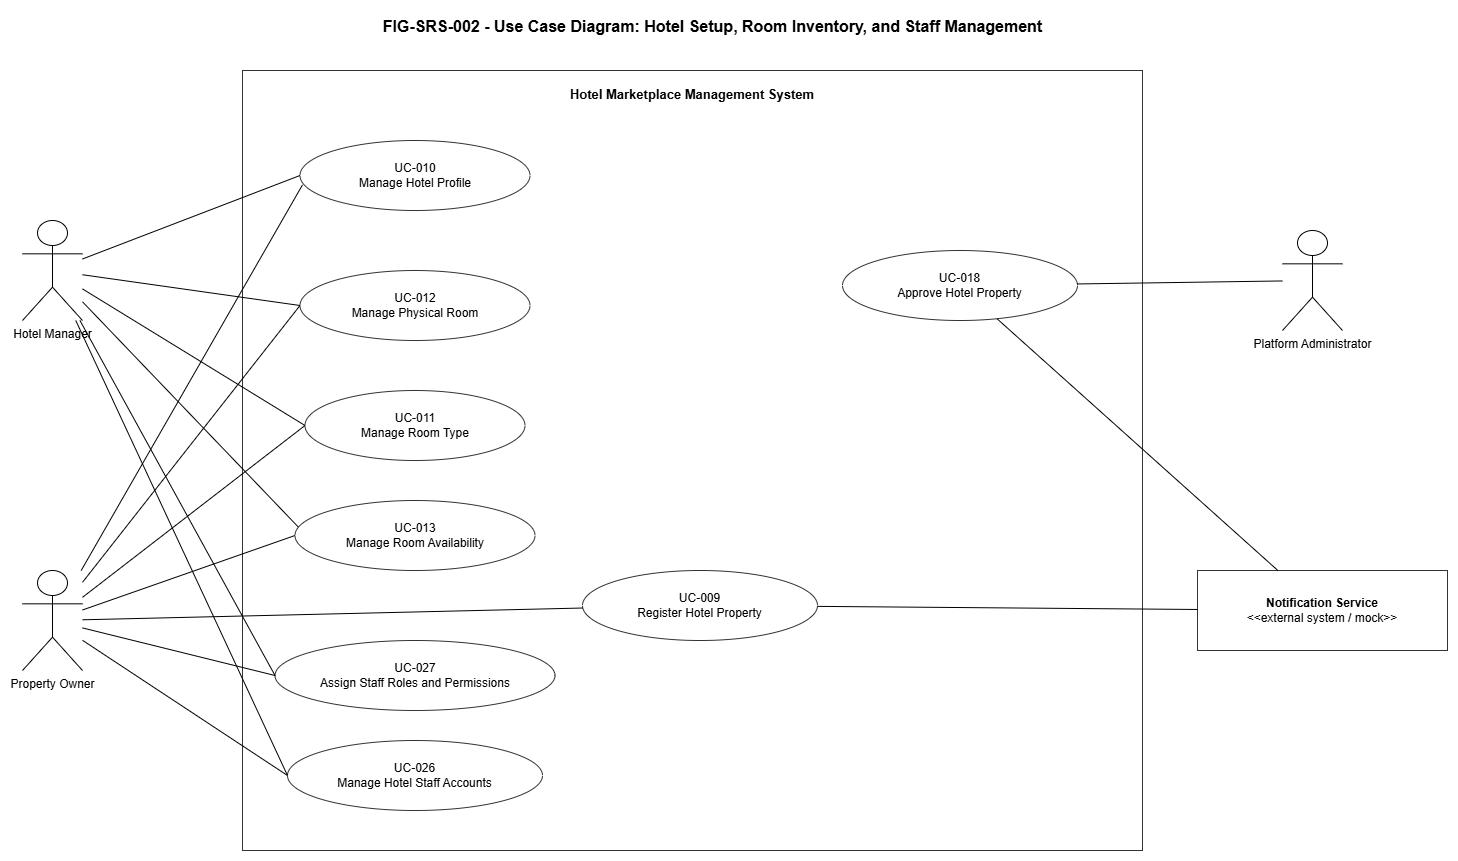

The diagram above was exported from draw.io. Its source (the exported page's mxGraphModel, read from the mxfile embedded in the PNG):
<mxGraphModel dx="1603" dy="963" grid="1" gridSize="10" guides="1" tooltips="1" connect="1" arrows="1" fold="1" page="1" pageScale="1" pageWidth="1600" pageHeight="1000" math="0" shadow="0">
  <root>
    <mxCell id="0" />
    <mxCell id="1" parent="0" />
    <mxCell id="title" parent="1" style="text;html=1;strokeColor=none;fillColor=none;fontSize=16;fontStyle=1;align=center;" value="FIG-SRS-002 - Use Case Diagram: Hotel Setup, Room Inventory, and Staff Management" vertex="1">
      <mxGeometry height="40" width="940" x="330" y="30" as="geometry" />
    </mxCell>
    <mxCell id="boundary_hotel_setup" parent="1" style="rounded=0;whiteSpace=wrap;html=1;fillColor=none;strokeColor=#333333;strokeWidth=1;fontSize=13;fontStyle=1;verticalAlign=top;align=center;spacingTop=10;" value="Hotel Marketplace Management System" vertex="1">
      <mxGeometry height="780" width="900" x="330" y="90" as="geometry" />
    </mxCell>
    <mxCell id="uc_009" parent="boundary_hotel_setup" style="ellipse;whiteSpace=wrap;html=1;fillColor=#ffffff;strokeColor=#333333;fontSize=12;" value="UC-009&#10;Register Hotel Property" vertex="1">
      <mxGeometry height="70" width="235" x="340" y="500" as="geometry" />
    </mxCell>
    <mxCell id="uc_010" parent="boundary_hotel_setup" style="ellipse;whiteSpace=wrap;html=1;fillColor=#ffffff;strokeColor=#333333;fontSize=12;" value="UC-010&#10;Manage Hotel Profile" vertex="1">
      <mxGeometry height="70" width="230" x="57.5" y="70" as="geometry" />
    </mxCell>
    <mxCell id="uc_011" parent="boundary_hotel_setup" style="ellipse;whiteSpace=wrap;html=1;fillColor=#ffffff;strokeColor=#333333;fontSize=12;" value="UC-011&#10;Manage Room Type" vertex="1">
      <mxGeometry height="70" width="220" x="62.5" y="320" as="geometry" />
    </mxCell>
    <mxCell id="uc_012" parent="boundary_hotel_setup" style="ellipse;whiteSpace=wrap;html=1;fillColor=#ffffff;strokeColor=#333333;fontSize=12;" value="UC-012&#10;Manage Physical Room" vertex="1">
      <mxGeometry height="70" width="230" x="57.5" y="200" as="geometry" />
    </mxCell>
    <mxCell id="uc_013" parent="boundary_hotel_setup" style="ellipse;whiteSpace=wrap;html=1;fillColor=#ffffff;strokeColor=#333333;fontSize=12;" value="UC-013&#10;Manage Room Availability" vertex="1">
      <mxGeometry height="70" width="240" x="52.5" y="430" as="geometry" />
    </mxCell>
    <mxCell id="uc_026" parent="boundary_hotel_setup" style="ellipse;whiteSpace=wrap;html=1;fillColor=#ffffff;strokeColor=#333333;fontSize=12;" value="UC-026&#10;Manage Hotel Staff Accounts" vertex="1">
      <mxGeometry height="70" width="255" x="45" y="670" as="geometry" />
    </mxCell>
    <mxCell id="uc_027" parent="boundary_hotel_setup" style="ellipse;whiteSpace=wrap;html=1;fillColor=#ffffff;strokeColor=#333333;fontSize=12;" value="UC-027&#10;Assign Staff Roles and Permissions" vertex="1">
      <mxGeometry height="70" width="280" x="32.5" y="570" as="geometry" />
    </mxCell>
    <mxCell id="uc_018" parent="boundary_hotel_setup" style="ellipse;whiteSpace=wrap;html=1;fillColor=#ffffff;strokeColor=#333333;fontSize=12;" value="UC-018&#10;Approve Hotel Property" vertex="1">
      <mxGeometry height="70" width="235" x="600" y="180" as="geometry" />
    </mxCell>
    <mxCell id="actor_owner" parent="1" style="shape=umlActor;verticalLabelPosition=bottom;verticalAlign=top;html=1;outlineConnect=0;fontSize=12;" value="Property Owner" vertex="1">
      <mxGeometry height="100" width="60" x="110" y="590" as="geometry" />
    </mxCell>
    <mxCell id="actor_manager" parent="1" style="shape=umlActor;verticalLabelPosition=bottom;verticalAlign=top;html=1;outlineConnect=0;fontSize=12;" value="Hotel Manager" vertex="1">
      <mxGeometry height="100" width="60" x="110" y="240" as="geometry" />
    </mxCell>
    <mxCell id="actor_admin" parent="1" style="shape=umlActor;verticalLabelPosition=bottom;verticalAlign=top;html=1;outlineConnect=0;fontSize=12;" value="Platform Administrator" vertex="1">
      <mxGeometry height="100" width="60" x="1370" y="250" as="geometry" />
    </mxCell>
    <mxCell id="actor_notification" parent="1" style="rounded=0;whiteSpace=wrap;html=1;fillColor=#ffffff;strokeColor=#333333;fontSize=12;align=center;verticalAlign=middle;" value="&lt;b&gt;Notification Service&lt;/b&gt;&lt;br&gt;&amp;lt;&amp;lt;external system / mock&amp;gt;&amp;gt;" vertex="1">
      <mxGeometry height="80" width="250" x="1285" y="590" as="geometry" />
    </mxCell>
    <mxCell id="a_owner_register" edge="1" parent="1" source="actor_owner" style="endArrow=none;html=1;rounded=0;" target="uc_009">
      <mxGeometry relative="1" as="geometry" />
    </mxCell>
    <mxCell id="a_owner_profile" edge="1" parent="1" source="actor_owner" style="endArrow=none;html=1;rounded=0;entryX=0.011;entryY=0.633;entryDx=0;entryDy=0;entryPerimeter=0;" target="uc_010">
      <mxGeometry relative="1" as="geometry" />
    </mxCell>
    <mxCell id="a_owner_type" edge="1" parent="1" source="actor_owner" style="endArrow=none;html=1;rounded=0;entryX=0;entryY=0.5;entryDx=0;entryDy=0;" target="uc_011">
      <mxGeometry relative="1" as="geometry" />
    </mxCell>
    <mxCell id="a_owner_room" edge="1" parent="1" source="actor_owner" style="endArrow=none;html=1;rounded=0;entryX=0;entryY=0.5;entryDx=0;entryDy=0;" target="uc_012">
      <mxGeometry relative="1" as="geometry" />
    </mxCell>
    <mxCell id="a_owner_avail" edge="1" parent="1" source="actor_owner" style="endArrow=none;html=1;rounded=0;entryX=0;entryY=0.5;entryDx=0;entryDy=0;" target="uc_013">
      <mxGeometry relative="1" as="geometry">
        <mxPoint x="409" y="577" as="targetPoint" />
      </mxGeometry>
    </mxCell>
    <mxCell id="a_owner_staff_accounts" edge="1" parent="1" source="actor_owner" style="endArrow=none;html=1;rounded=0;entryX=0;entryY=0.5;entryDx=0;entryDy=0;" target="uc_026">
      <mxGeometry relative="1" as="geometry" />
    </mxCell>
    <mxCell id="a_owner_roles" edge="1" parent="1" source="actor_owner" style="endArrow=none;html=1;rounded=0;entryX=0;entryY=0.5;entryDx=0;entryDy=0;" target="uc_027">
      <mxGeometry relative="1" as="geometry" />
    </mxCell>
    <mxCell id="a_manager_profile" edge="1" parent="1" source="actor_manager" style="endArrow=none;html=1;rounded=0;entryX=0;entryY=0.5;entryDx=0;entryDy=0;" target="uc_010">
      <mxGeometry relative="1" as="geometry" />
    </mxCell>
    <mxCell id="a_manager_type" edge="1" parent="1" source="actor_manager" style="endArrow=none;html=1;rounded=0;entryX=0;entryY=0.5;entryDx=0;entryDy=0;" target="uc_011">
      <mxGeometry relative="1" as="geometry" />
    </mxCell>
    <mxCell id="a_manager_room" edge="1" parent="1" source="actor_manager" style="endArrow=none;html=1;rounded=0;entryX=0;entryY=0.5;entryDx=0;entryDy=0;" target="uc_012">
      <mxGeometry relative="1" as="geometry" />
    </mxCell>
    <mxCell id="a_manager_avail" edge="1" parent="1" source="actor_manager" style="endArrow=none;html=1;rounded=0;entryX=0.014;entryY=0.38;entryDx=0;entryDy=0;entryPerimeter=0;" target="uc_013">
      <mxGeometry relative="1" as="geometry" />
    </mxCell>
    <mxCell id="a_manager_staff_accounts" edge="1" parent="1" source="actor_manager" style="endArrow=none;html=1;rounded=0;entryX=0;entryY=0.5;entryDx=0;entryDy=0;" target="uc_026">
      <mxGeometry relative="1" as="geometry" />
    </mxCell>
    <mxCell id="a_manager_roles" edge="1" parent="1" source="actor_manager" style="endArrow=none;html=1;rounded=0;entryX=0;entryY=0.5;entryDx=0;entryDy=0;" target="uc_027">
      <mxGeometry relative="1" as="geometry" />
    </mxCell>
    <mxCell id="a_admin_approve" edge="1" parent="1" source="actor_admin" style="endArrow=none;html=1;rounded=0;" target="uc_018">
      <mxGeometry relative="1" as="geometry" />
    </mxCell>
    <mxCell id="a_notification_register" edge="1" parent="1" source="actor_notification" style="endArrow=none;html=1;rounded=0;" target="uc_009">
      <mxGeometry relative="1" as="geometry" />
    </mxCell>
    <mxCell id="a_notification_approve" edge="1" parent="1" source="actor_notification" style="endArrow=none;html=1;rounded=0;" target="uc_018">
      <mxGeometry relative="1" as="geometry" />
    </mxCell>
  </root>
</mxGraphModel>